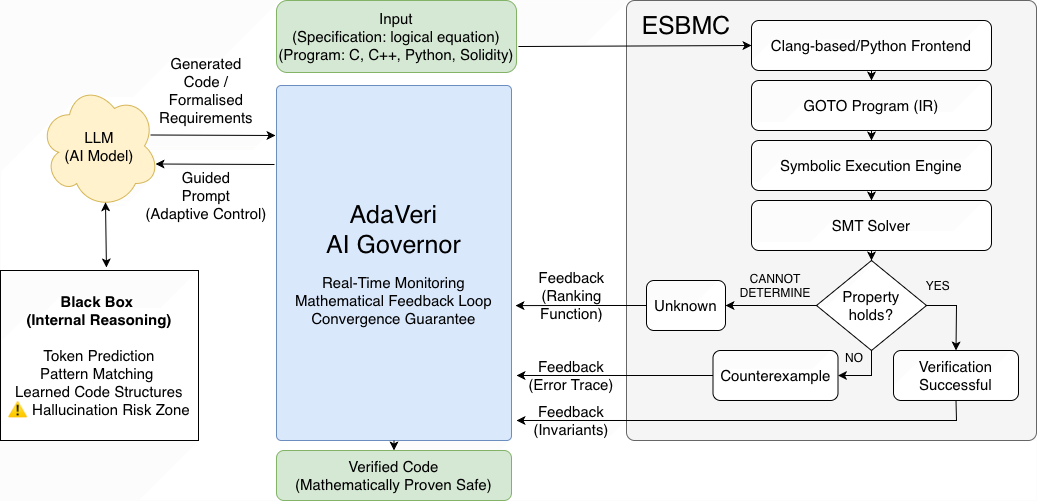

The diagram above was exported from draw.io. Its source (the exported page's mxGraphModel, read from the mxfile embedded in the PNG):
<mxGraphModel dx="1426" dy="833" grid="0" gridSize="10" guides="1" tooltips="1" connect="1" arrows="1" fold="1" page="1" pageScale="1" pageWidth="1100" pageHeight="850" background="#ffffff" math="0" shadow="0">
  <root>
    <mxCell id="0" />
    <mxCell id="1" parent="0" />
    <mxCell id="5r6KWTHC2LYiNQXC74at-1" parent="1" style="ellipse;shape=cloud;whiteSpace=wrap;html=1;fillColor=#fff2cc;fontSize=15;strokeColor=#d6b656;" value="LLM&lt;div&gt;(AI Model)&lt;/div&gt;" vertex="1">
      <mxGeometry height="125" width="120" x="63" y="143" as="geometry" />
    </mxCell>
    <mxCell id="5r6KWTHC2LYiNQXC74at-4" parent="1" style="rounded=1;whiteSpace=wrap;html=1;fillColor=#dae8fc;arcSize=2;labelBorderColor=none;labelBackgroundColor=none;strokeColor=#6c8ebf;" value="&lt;font style=&quot;font-size: 25px;&quot;&gt;AdaVeri&lt;/font&gt;&lt;div&gt;&lt;font style=&quot;font-size: 25px;&quot;&gt;AI Governor&lt;/font&gt;&lt;/div&gt;&lt;div&gt;&lt;br&gt;&lt;/div&gt;&lt;div&gt;&lt;div&gt;&lt;font style=&quot;font-size: 15px;&quot;&gt;Real-Time Monitoring&lt;/font&gt;&lt;/div&gt;&lt;div&gt;&lt;font style=&quot;font-size: 15px;&quot;&gt;Mathematical Feedback Loop&lt;/font&gt;&lt;/div&gt;&lt;div&gt;&lt;font style=&quot;font-size: 15px;&quot;&gt;Convergence Guarantee&lt;/font&gt;&lt;/div&gt;&lt;/div&gt;" vertex="1">
      <mxGeometry height="355" width="235" x="300" y="145" as="geometry" />
    </mxCell>
    <mxCell id="5r6KWTHC2LYiNQXC74at-5" parent="1" style="rounded=1;whiteSpace=wrap;html=1;arcSize=2;fillColor=#f5f5f5;fontColor=#333333;strokeColor=#666666;" value="" vertex="1">
      <mxGeometry height="440" width="410" x="650" y="60" as="geometry" />
    </mxCell>
    <mxCell id="5r6KWTHC2LYiNQXC74at-6" parent="1" style="rounded=1;whiteSpace=wrap;html=1;fontSize=15;labelBackgroundColor=none;" value="Clang-based/Python Frontend" vertex="1">
      <mxGeometry height="50" width="240" x="775" y="80" as="geometry" />
    </mxCell>
    <mxCell id="5r6KWTHC2LYiNQXC74at-7" parent="1" style="rounded=1;whiteSpace=wrap;html=1;fontSize=15;labelBackgroundColor=none;" value="GOTO Program (IR)" vertex="1">
      <mxGeometry height="50" width="240" x="775" y="140" as="geometry" />
    </mxCell>
    <mxCell id="5r6KWTHC2LYiNQXC74at-8" parent="1" style="rounded=1;whiteSpace=wrap;html=1;fontSize=15;labelBackgroundColor=none;" value="Symbolic Execution Engine" vertex="1">
      <mxGeometry height="50" width="240" x="775" y="200" as="geometry" />
    </mxCell>
    <mxCell id="5r6KWTHC2LYiNQXC74at-9" parent="1" style="rounded=1;whiteSpace=wrap;html=1;fontSize=15;labelBackgroundColor=none;" value="SMT Solver" vertex="1">
      <mxGeometry height="50" width="240" x="775" y="260" as="geometry" />
    </mxCell>
    <mxCell id="dwmIFkXIGeseOA3ICm5Q-5" edge="1" parent="1" source="5r6KWTHC2LYiNQXC74at-10" style="edgeStyle=orthogonalEdgeStyle;rounded=0;orthogonalLoop=1;jettySize=auto;html=1;exitX=0;exitY=0.5;exitDx=0;exitDy=0;entryX=1;entryY=0.5;entryDx=0;entryDy=0;" target="dwmIFkXIGeseOA3ICm5Q-4">
      <mxGeometry relative="1" as="geometry" />
    </mxCell>
    <mxCell id="5r6KWTHC2LYiNQXC74at-10" parent="1" style="rhombus;whiteSpace=wrap;html=1;fontSize=15;" value="&lt;div&gt;Property&lt;/div&gt;&lt;div&gt;holds?&lt;/div&gt;" vertex="1">
      <mxGeometry height="90" width="110" x="840" y="320" as="geometry" />
    </mxCell>
    <mxCell id="5r6KWTHC2LYiNQXC74at-13" parent="1" style="rounded=1;whiteSpace=wrap;html=1;fontSize=15;" value="Counterexample" vertex="1">
      <mxGeometry height="50" width="125" x="736.5" y="410" as="geometry" />
    </mxCell>
    <mxCell id="5r6KWTHC2LYiNQXC74at-14" parent="1" style="rounded=1;whiteSpace=wrap;html=1;fontSize=15;" value="&lt;div&gt;Verification&lt;/div&gt;&lt;div&gt;Successful&lt;/div&gt;" vertex="1">
      <mxGeometry height="50" width="125" x="917" y="410" as="geometry" />
    </mxCell>
    <mxCell id="5r6KWTHC2LYiNQXC74at-29" edge="1" parent="1" source="5r6KWTHC2LYiNQXC74at-6" style="endArrow=classic;html=1;rounded=0;exitX=0.5;exitY=1;exitDx=0;exitDy=0;entryX=0.5;entryY=0;entryDx=0;entryDy=0;" target="5r6KWTHC2LYiNQXC74at-7" value="">
      <mxGeometry height="50" relative="1" width="50" as="geometry">
        <mxPoint x="655" y="360" as="sourcePoint" />
        <mxPoint x="705" y="310" as="targetPoint" />
      </mxGeometry>
    </mxCell>
    <mxCell id="5r6KWTHC2LYiNQXC74at-32" edge="1" parent="1" source="5r6KWTHC2LYiNQXC74at-7" style="endArrow=classic;html=1;rounded=0;entryX=0.5;entryY=0;entryDx=0;entryDy=0;exitX=0.5;exitY=1;exitDx=0;exitDy=0;" target="5r6KWTHC2LYiNQXC74at-8" value="">
      <mxGeometry height="50" relative="1" width="50" as="geometry">
        <mxPoint x="655" y="360" as="sourcePoint" />
        <mxPoint x="705" y="310" as="targetPoint" />
      </mxGeometry>
    </mxCell>
    <mxCell id="5r6KWTHC2LYiNQXC74at-33" edge="1" parent="1" source="5r6KWTHC2LYiNQXC74at-8" style="endArrow=classic;html=1;rounded=0;entryX=0.5;entryY=0;entryDx=0;entryDy=0;exitX=0.5;exitY=1;exitDx=0;exitDy=0;" target="5r6KWTHC2LYiNQXC74at-9" value="">
      <mxGeometry height="50" relative="1" width="50" as="geometry">
        <mxPoint x="655" y="360" as="sourcePoint" />
        <mxPoint x="705" y="310" as="targetPoint" />
      </mxGeometry>
    </mxCell>
    <mxCell id="5r6KWTHC2LYiNQXC74at-34" edge="1" parent="1" source="5r6KWTHC2LYiNQXC74at-9" style="endArrow=classic;html=1;rounded=0;entryX=0.5;entryY=0;entryDx=0;entryDy=0;exitX=0.5;exitY=1;exitDx=0;exitDy=0;" target="5r6KWTHC2LYiNQXC74at-10" value="">
      <mxGeometry height="50" relative="1" width="50" as="geometry">
        <mxPoint x="655" y="360" as="sourcePoint" />
        <mxPoint x="705" y="310" as="targetPoint" />
      </mxGeometry>
    </mxCell>
    <mxCell id="5r6KWTHC2LYiNQXC74at-36" edge="1" parent="1" source="5r6KWTHC2LYiNQXC74at-10" style="endArrow=classic;html=1;rounded=0;entryX=1;entryY=0.5;entryDx=0;entryDy=0;exitX=0.5;exitY=1;exitDx=0;exitDy=0;" target="5r6KWTHC2LYiNQXC74at-13" value="">
      <mxGeometry height="50" relative="1" width="50" as="geometry">
        <Array as="points">
          <mxPoint x="895" y="435" />
        </Array>
        <mxPoint x="655" y="280" as="sourcePoint" />
        <mxPoint x="705" y="230" as="targetPoint" />
      </mxGeometry>
    </mxCell>
    <mxCell id="5r6KWTHC2LYiNQXC74at-37" edge="1" parent="1" source="5r6KWTHC2LYiNQXC74at-10" style="endArrow=classic;html=1;rounded=0;entryX=0.5;entryY=0;entryDx=0;entryDy=0;exitX=1;exitY=0.5;exitDx=0;exitDy=0;" target="5r6KWTHC2LYiNQXC74at-14" value="">
      <mxGeometry height="50" relative="1" width="50" as="geometry">
        <Array as="points">
          <mxPoint x="980" y="365" />
        </Array>
        <mxPoint x="655" y="280" as="sourcePoint" />
        <mxPoint x="705" y="230" as="targetPoint" />
      </mxGeometry>
    </mxCell>
    <mxCell id="5r6KWTHC2LYiNQXC74at-39" edge="1" parent="1" source="5r6KWTHC2LYiNQXC74at-4" style="endArrow=classic;html=1;rounded=0;entryX=0.5;entryY=0;entryDx=0;entryDy=0;exitX=0.5;exitY=1;exitDx=0;exitDy=0;" target="bgZONzDx408J-zxsCuNx-4" value="">
      <mxGeometry height="50" relative="1" width="50" as="geometry">
        <mxPoint x="540" y="535" as="sourcePoint" />
        <mxPoint x="707" y="535" as="targetPoint" />
      </mxGeometry>
    </mxCell>
    <mxCell id="5r6KWTHC2LYiNQXC74at-40" edge="1" parent="1" source="5r6KWTHC2LYiNQXC74at-13" style="endArrow=classic;html=1;rounded=0;exitX=0;exitY=0.5;exitDx=0;exitDy=0;entryX=0;entryY=0.5;entryDx=0;entryDy=0;" target="pUSHPjdH6j7p1x8XLhCL-7" value="">
      <mxGeometry height="50" relative="1" width="50" as="geometry">
        <mxPoint x="440" y="360" as="sourcePoint" />
        <mxPoint x="580" y="590" as="targetPoint" />
      </mxGeometry>
    </mxCell>
    <mxCell id="5r6KWTHC2LYiNQXC74at-41" edge="1" parent="1" source="5r6KWTHC2LYiNQXC74at-14" style="endArrow=classic;html=1;rounded=0;exitX=0.5;exitY=1;exitDx=0;exitDy=0;" value="">
      <mxGeometry height="50" relative="1" width="50" as="geometry">
        <Array as="points">
          <mxPoint x="980" y="480" />
        </Array>
        <mxPoint x="440" y="360" as="sourcePoint" />
        <mxPoint x="540" y="480" as="targetPoint" />
      </mxGeometry>
    </mxCell>
    <mxCell id="5r6KWTHC2LYiNQXC74at-42" edge="1" parent="1" source="5r6KWTHC2LYiNQXC74at-1" style="endArrow=classic;html=1;rounded=0;exitX=0.925;exitY=0.412;exitDx=0;exitDy=0;exitPerimeter=0;" value="">
      <mxGeometry height="50" relative="1" width="50" as="geometry">
        <mxPoint x="188" y="190" as="sourcePoint" />
        <mxPoint x="299" y="195" as="targetPoint" />
      </mxGeometry>
    </mxCell>
    <mxCell id="5r6KWTHC2LYiNQXC74at-43" edge="1" parent="1" style="endArrow=classic;html=1;rounded=0;entryX=0.967;entryY=0.644;entryDx=0;entryDy=0;entryPerimeter=0;" target="5r6KWTHC2LYiNQXC74at-1" value="">
      <mxGeometry height="50" relative="1" width="50" as="geometry">
        <mxPoint x="298" y="224" as="sourcePoint" />
        <mxPoint x="230" y="250" as="targetPoint" />
      </mxGeometry>
    </mxCell>
    <mxCell id="pUSHPjdH6j7p1x8XLhCL-1" parent="1" style="text;html=1;whiteSpace=wrap;strokeColor=none;fillColor=none;align=center;verticalAlign=middle;rounded=0;" value="&lt;font style=&quot;font-size: 25px;&quot;&gt;ESBMC&lt;/font&gt;" vertex="1">
      <mxGeometry height="30" width="60" x="680" y="70" as="geometry" />
    </mxCell>
    <mxCell id="pUSHPjdH6j7p1x8XLhCL-7" parent="1" style="text;html=1;whiteSpace=wrap;strokeColor=none;fillColor=none;align=center;verticalAlign=middle;rounded=0;fontSize=15;" value="&lt;div&gt;Feedback&lt;/div&gt;&lt;div&gt;(Error Trace)&lt;/div&gt;" vertex="1">
      <mxGeometry height="30" width="110" x="540" y="420" as="geometry" />
    </mxCell>
    <mxCell id="pUSHPjdH6j7p1x8XLhCL-8" parent="1" style="text;html=1;whiteSpace=wrap;strokeColor=none;fillColor=none;align=center;verticalAlign=middle;rounded=0;fontSize=15;" value="&lt;div&gt;Feedback&lt;/div&gt;&lt;div&gt;(Invariants)&lt;br&gt;&lt;/div&gt;" vertex="1">
      <mxGeometry height="30" width="110" x="540" y="465" as="geometry" />
    </mxCell>
    <mxCell id="pUSHPjdH6j7p1x8XLhCL-11" parent="1" style="text;html=1;whiteSpace=wrap;strokeColor=none;fillColor=none;align=center;verticalAlign=middle;rounded=0;fontSize=15;" value="Generated Code / Formalised Requirements" vertex="1">
      <mxGeometry height="30" width="110" x="175" y="135" as="geometry" />
    </mxCell>
    <mxCell id="pUSHPjdH6j7p1x8XLhCL-12" parent="1" style="text;html=1;whiteSpace=wrap;strokeColor=none;fillColor=none;align=center;verticalAlign=middle;rounded=0;fontSize=15;" value="&lt;div&gt;Guided&lt;/div&gt;&lt;div&gt;Prompt&lt;/div&gt;&lt;div&gt;(Adaptive Control)&lt;/div&gt;" vertex="1">
      <mxGeometry height="30" width="150" x="155" y="240" as="geometry" />
    </mxCell>
    <mxCell id="pUSHPjdH6j7p1x8XLhCL-14" parent="1" style="text;html=1;whiteSpace=wrap;strokeColor=none;fillColor=none;align=center;verticalAlign=middle;rounded=0;" value="NO" vertex="1">
      <mxGeometry height="30" width="60" x="848" y="402" as="geometry" />
    </mxCell>
    <mxCell id="pUSHPjdH6j7p1x8XLhCL-15" parent="1" style="text;html=1;whiteSpace=wrap;strokeColor=none;fillColor=none;align=center;verticalAlign=middle;rounded=0;" value="YES" vertex="1">
      <mxGeometry height="30" width="60" x="932" y="330" as="geometry" />
    </mxCell>
    <mxCell id="dwmIFkXIGeseOA3ICm5Q-1" parent="1" style="rounded=1;whiteSpace=wrap;html=1;align=center;fillColor=#d5e8d4;strokeColor=#82b366;" value="&lt;span style=&quot;font-size: 15px;&quot;&gt;Input&lt;/span&gt;&lt;br style=&quot;font-size: 15px;&quot;&gt;&lt;div style=&quot;font-size: 15px;&quot;&gt;&lt;div&gt;(Specification: logical equation)&lt;/div&gt;&lt;div&gt;(Program: C, C++, Python, Solidity)&lt;/div&gt;&lt;/div&gt;" vertex="1">
      <mxGeometry height="72" width="240" x="300" y="60" as="geometry" />
    </mxCell>
    <mxCell id="dwmIFkXIGeseOA3ICm5Q-4" parent="1" style="rounded=1;whiteSpace=wrap;html=1;fontSize=15;" value="Unknown" vertex="1">
      <mxGeometry height="50" width="79" x="670" y="340" as="geometry" />
    </mxCell>
    <mxCell id="dwmIFkXIGeseOA3ICm5Q-6" parent="1" style="text;html=1;whiteSpace=wrap;strokeColor=none;fillColor=none;align=center;verticalAlign=middle;rounded=0;" value="CANNOT&lt;div&gt;DETERMINE&lt;/div&gt;" vertex="1">
      <mxGeometry height="30" width="60" x="769" y="330" as="geometry" />
    </mxCell>
    <mxCell id="dwmIFkXIGeseOA3ICm5Q-12" edge="1" parent="1" source="dwmIFkXIGeseOA3ICm5Q-4" style="edgeStyle=orthogonalEdgeStyle;rounded=0;orthogonalLoop=1;jettySize=auto;html=1;exitX=0;exitY=0.5;exitDx=0;exitDy=0;entryX=1.017;entryY=0.62;entryDx=0;entryDy=0;entryPerimeter=0;" target="5r6KWTHC2LYiNQXC74at-4">
      <mxGeometry relative="1" as="geometry">
        <mxPoint x="550" y="310" as="targetPoint" />
      </mxGeometry>
    </mxCell>
    <mxCell id="dwmIFkXIGeseOA3ICm5Q-13" parent="1" style="text;html=1;whiteSpace=wrap;strokeColor=none;fillColor=none;align=center;verticalAlign=middle;rounded=0;fontSize=15;" value="&lt;div&gt;Feedback&lt;/div&gt;&lt;div&gt;(Ranking&lt;/div&gt;&lt;div&gt;Function)&lt;/div&gt;" vertex="1">
      <mxGeometry height="30" width="143" x="523.5" y="340" as="geometry" />
    </mxCell>
    <mxCell id="bgZONzDx408J-zxsCuNx-3" edge="1" parent="1" source="dwmIFkXIGeseOA3ICm5Q-1" style="endArrow=classic;html=1;rounded=0;entryX=0;entryY=0.5;entryDx=0;entryDy=0;exitX=1.008;exitY=0.639;exitDx=0;exitDy=0;exitPerimeter=0;" target="5r6KWTHC2LYiNQXC74at-6" value="">
      <mxGeometry height="50" relative="1" width="50" as="geometry">
        <mxPoint x="580" y="450" as="sourcePoint" />
        <mxPoint x="630" y="400" as="targetPoint" />
      </mxGeometry>
    </mxCell>
    <mxCell id="bgZONzDx408J-zxsCuNx-4" parent="1" style="rounded=1;whiteSpace=wrap;html=1;fontSize=15;fillColor=#d5e8d4;strokeColor=#82b366;" value="&lt;div&gt;Verified Code&lt;/div&gt;&lt;div&gt;(Mathematically Proven Safe)&lt;/div&gt;" vertex="1">
      <mxGeometry height="50" width="235" x="300" y="510" as="geometry" />
    </mxCell>
    <mxCell id="mZCD5_QnaUYzAlflUY3L-2" parent="1" style="rounded=0;whiteSpace=wrap;html=1;fillColor=none;" value="&lt;span style=&quot;color: rgb(0, 0, 0);&quot;&gt;&lt;span style=&quot;text-align: start; caret-color: rgb(255, 255, 255);&quot;&gt;&lt;b&gt;&lt;font style=&quot;font-size: 15px;&quot;&gt;Black Box&amp;nbsp;&lt;/font&gt;&lt;/b&gt;&lt;/span&gt;&lt;/span&gt;&lt;div&gt;&lt;span style=&quot;color: rgb(0, 0, 0);&quot;&gt;&lt;span style=&quot;text-align: start; caret-color: rgb(255, 255, 255);&quot;&gt;&lt;b&gt;&lt;font style=&quot;font-size: 15px;&quot;&gt;(Internal Reasoning)&lt;/font&gt;&lt;/b&gt;&lt;/span&gt;&lt;/span&gt;&lt;div&gt;&lt;span style=&quot;color: rgb(0, 0, 0);&quot;&gt;&lt;span style=&quot;text-align: start; caret-color: rgb(255, 255, 255);&quot;&gt;&lt;font style=&quot;font-size: 15px;&quot;&gt;&lt;br&gt;&lt;/font&gt;&lt;/span&gt;&lt;/span&gt;&lt;/div&gt;&lt;div&gt;&lt;font style=&quot;font-size: 15px;&quot;&gt;&lt;span style=&quot;color: rgb(0, 0, 0);&quot;&gt;&lt;span style=&quot;text-align: start; caret-color: rgb(255, 255, 255);&quot;&gt;Token&amp;nbsp;&lt;/span&gt;&lt;/span&gt;&lt;span style=&quot;text-align: start; caret-color: rgb(255, 255, 255);&quot;&gt;Prediction&lt;/span&gt;&lt;/font&gt;&lt;/div&gt;&lt;div&gt;&lt;span style=&quot;text-align: start; caret-color: rgb(255, 255, 255);&quot;&gt;&lt;font style=&quot;font-size: 15px;&quot;&gt;Pattern Matching&amp;nbsp;&lt;/font&gt;&lt;/span&gt;&lt;/div&gt;&lt;div&gt;&lt;span style=&quot;text-align: start; caret-color: rgb(255, 255, 255);&quot;&gt;&lt;font style=&quot;font-size: 15px;&quot;&gt;Learned Code Structures&lt;/font&gt;&lt;/span&gt;&lt;/div&gt;&lt;div&gt;&lt;span style=&quot;text-align: start; caret-color: rgb(255, 255, 255);&quot;&gt;&lt;font style=&quot;font-size: 15px;&quot;&gt;⚠ Hallucination Risk Zone&lt;/font&gt;&lt;/span&gt;&lt;/div&gt;&lt;/div&gt;" vertex="1">
      <mxGeometry height="170" width="198" x="24" y="330" as="geometry" />
    </mxCell>
    <mxCell id="mZCD5_QnaUYzAlflUY3L-7" edge="1" parent="1" source="mZCD5_QnaUYzAlflUY3L-2" style="endArrow=classic;startArrow=classic;html=1;rounded=0;entryX=0.55;entryY=0.95;entryDx=0;entryDy=0;entryPerimeter=0;exitX=0.535;exitY=-0.018;exitDx=0;exitDy=0;exitPerimeter=0;" target="5r6KWTHC2LYiNQXC74at-1" value="">
      <mxGeometry height="50" relative="1" width="50" as="geometry">
        <mxPoint x="170" y="310" as="sourcePoint" />
        <mxPoint x="580" y="400" as="targetPoint" />
      </mxGeometry>
    </mxCell>
  </root>
</mxGraphModel>